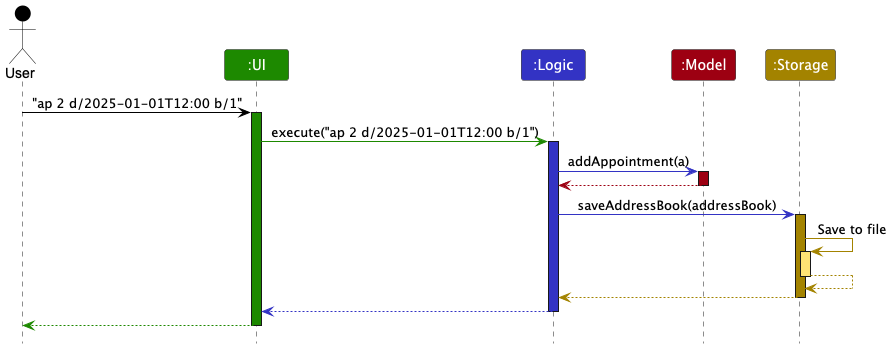

The diagram above was rendered by PlantUML. Its source (embedded in the PNG):
@startuml
!include style.puml
skinparam ArrowFontStyle plain

Actor User as user USER_COLOR
Participant ":UI" as ui UI_COLOR
Participant ":Logic" as logic LOGIC_COLOR
Participant ":Model" as model MODEL_COLOR
Participant ":Storage" as storage STORAGE_COLOR

user -[USER_COLOR]> ui : "ap 2 d/2025-01-01T12:00 b/1"
activate ui UI_COLOR

ui -[UI_COLOR]> logic : execute("ap 2 d/2025-01-01T12:00 b/1")
activate logic LOGIC_COLOR

logic -[LOGIC_COLOR]> model : addAppointment(a)
activate model MODEL_COLOR

model -[MODEL_COLOR]-> logic
deactivate model

logic -[LOGIC_COLOR]> storage : saveAddressBook(addressBook)
activate storage STORAGE_COLOR

storage -[STORAGE_COLOR]> storage : Save to file
activate storage STORAGE_COLOR_T1
storage --[STORAGE_COLOR]> storage
deactivate storage

storage --[STORAGE_COLOR]> logic
deactivate storage

logic --[LOGIC_COLOR]> ui
deactivate logic

ui--[UI_COLOR]> user
deactivate ui
@enduml